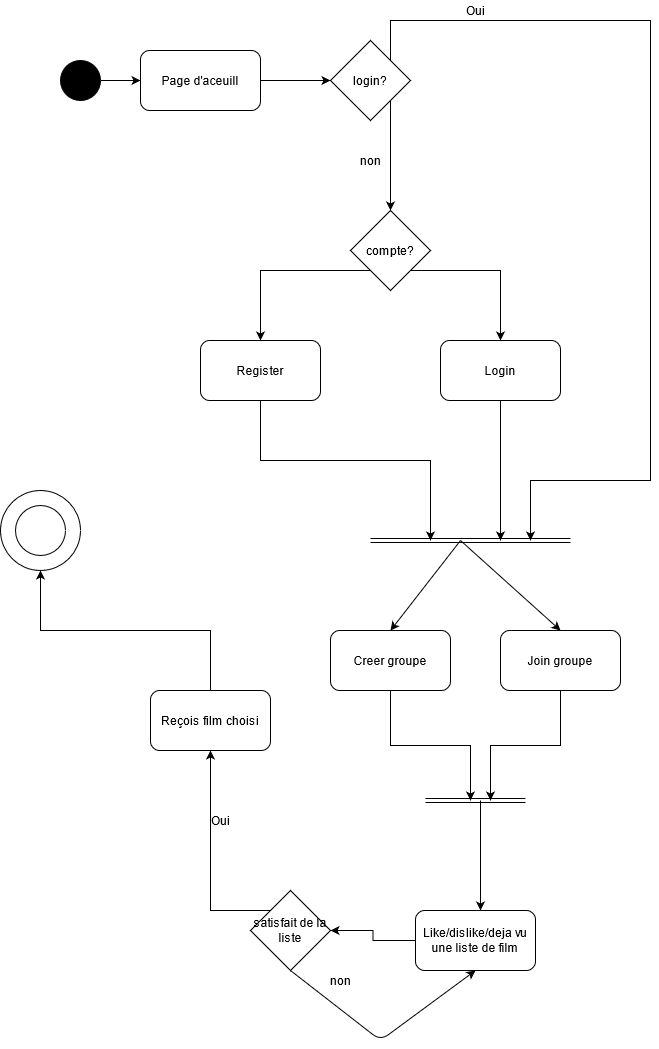

The diagram above was exported from draw.io. Its source (the exported page's mxGraphModel, read from the mxfile embedded in the PNG):
<mxGraphModel dx="460" dy="701" grid="1" gridSize="10" guides="1" tooltips="1" connect="1" arrows="1" fold="1" page="1" pageScale="1" pageWidth="827" pageHeight="1169" math="0" shadow="0">
  <root>
    <mxCell id="0" />
    <mxCell id="1" parent="0" />
    <mxCell id="u_KnSCMauVIGk6uHOvN_-2" value="" style="ellipse;whiteSpace=wrap;html=1;aspect=fixed;fillColor=#000000;" parent="1" vertex="1">
      <mxGeometry x="160" y="160" width="40" height="40" as="geometry" />
    </mxCell>
    <mxCell id="u_KnSCMauVIGk6uHOvN_-4" value="" style="endArrow=classic;html=1;exitX=1;exitY=0.5;exitDx=0;exitDy=0;" parent="1" source="u_KnSCMauVIGk6uHOvN_-2" target="u_KnSCMauVIGk6uHOvN_-5" edge="1">
      <mxGeometry width="50" height="50" relative="1" as="geometry">
        <mxPoint x="180" y="340" as="sourcePoint" />
        <mxPoint x="300" y="180" as="targetPoint" />
      </mxGeometry>
    </mxCell>
    <mxCell id="u_KnSCMauVIGk6uHOvN_-6" style="edgeStyle=orthogonalEdgeStyle;rounded=0;orthogonalLoop=1;jettySize=auto;html=1;exitX=1;exitY=0.5;exitDx=0;exitDy=0;" parent="1" source="u_KnSCMauVIGk6uHOvN_-5" target="u_KnSCMauVIGk6uHOvN_-7" edge="1">
      <mxGeometry relative="1" as="geometry">
        <mxPoint x="420" y="180" as="targetPoint" />
      </mxGeometry>
    </mxCell>
    <mxCell id="u_KnSCMauVIGk6uHOvN_-5" value="Page d'aceuill" style="rounded=1;whiteSpace=wrap;html=1;" parent="1" vertex="1">
      <mxGeometry x="240" y="150" width="120" height="60" as="geometry" />
    </mxCell>
    <mxCell id="u_KnSCMauVIGk6uHOvN_-8" style="edgeStyle=orthogonalEdgeStyle;rounded=0;orthogonalLoop=1;jettySize=auto;html=1;exitX=1;exitY=0;exitDx=0;exitDy=0;" parent="1" source="u_KnSCMauVIGk6uHOvN_-7" edge="1">
      <mxGeometry relative="1" as="geometry">
        <mxPoint x="630" y="640" as="targetPoint" />
        <Array as="points">
          <mxPoint x="490" y="120" />
          <mxPoint x="750" y="120" />
          <mxPoint x="750" y="580" />
          <mxPoint x="630" y="580" />
        </Array>
      </mxGeometry>
    </mxCell>
    <mxCell id="u_KnSCMauVIGk6uHOvN_-11" style="edgeStyle=orthogonalEdgeStyle;rounded=0;orthogonalLoop=1;jettySize=auto;html=1;exitX=1;exitY=1;exitDx=0;exitDy=0;" parent="1" source="u_KnSCMauVIGk6uHOvN_-7" target="u_KnSCMauVIGk6uHOvN_-13" edge="1">
      <mxGeometry relative="1" as="geometry">
        <mxPoint x="490" y="350" as="targetPoint" />
        <Array as="points">
          <mxPoint x="490" y="240" />
        </Array>
      </mxGeometry>
    </mxCell>
    <mxCell id="u_KnSCMauVIGk6uHOvN_-7" value="login?" style="rhombus;whiteSpace=wrap;html=1;" parent="1" vertex="1">
      <mxGeometry x="430" y="140" width="80" height="80" as="geometry" />
    </mxCell>
    <mxCell id="u_KnSCMauVIGk6uHOvN_-9" value="Oui" style="text;html=1;align=center;verticalAlign=middle;resizable=0;points=[];autosize=1;" parent="1" vertex="1">
      <mxGeometry x="560" y="100" width="30" height="20" as="geometry" />
    </mxCell>
    <mxCell id="u_KnSCMauVIGk6uHOvN_-12" value="non" style="text;html=1;align=center;verticalAlign=middle;resizable=0;points=[];autosize=1;" parent="1" vertex="1">
      <mxGeometry x="450" y="250" width="40" height="20" as="geometry" />
    </mxCell>
    <mxCell id="u_KnSCMauVIGk6uHOvN_-16" style="edgeStyle=orthogonalEdgeStyle;rounded=0;orthogonalLoop=1;jettySize=auto;html=1;exitX=1;exitY=1;exitDx=0;exitDy=0;entryX=0.5;entryY=0;entryDx=0;entryDy=0;" parent="1" source="u_KnSCMauVIGk6uHOvN_-13" target="u_KnSCMauVIGk6uHOvN_-15" edge="1">
      <mxGeometry relative="1" as="geometry" />
    </mxCell>
    <mxCell id="u_KnSCMauVIGk6uHOvN_-17" style="edgeStyle=orthogonalEdgeStyle;rounded=0;orthogonalLoop=1;jettySize=auto;html=1;exitX=0;exitY=1;exitDx=0;exitDy=0;entryX=0.5;entryY=0;entryDx=0;entryDy=0;" parent="1" source="u_KnSCMauVIGk6uHOvN_-13" target="u_KnSCMauVIGk6uHOvN_-14" edge="1">
      <mxGeometry relative="1" as="geometry">
        <mxPoint x="360" y="370" as="targetPoint" />
      </mxGeometry>
    </mxCell>
    <mxCell id="u_KnSCMauVIGk6uHOvN_-13" value="compte?" style="rhombus;whiteSpace=wrap;html=1;fillColor=#FFFFFF;" parent="1" vertex="1">
      <mxGeometry x="450" y="310" width="80" height="80" as="geometry" />
    </mxCell>
    <mxCell id="u_KnSCMauVIGk6uHOvN_-19" style="edgeStyle=orthogonalEdgeStyle;rounded=0;orthogonalLoop=1;jettySize=auto;html=1;exitX=0.5;exitY=1;exitDx=0;exitDy=0;" parent="1" source="u_KnSCMauVIGk6uHOvN_-14" edge="1">
      <mxGeometry relative="1" as="geometry">
        <mxPoint x="530" y="640" as="targetPoint" />
        <Array as="points">
          <mxPoint x="360" y="560" />
          <mxPoint x="530" y="560" />
        </Array>
      </mxGeometry>
    </mxCell>
    <mxCell id="u_KnSCMauVIGk6uHOvN_-14" value="Register" style="rounded=1;whiteSpace=wrap;html=1;fillColor=#FFFFFF;" parent="1" vertex="1">
      <mxGeometry x="300" y="440" width="120" height="60" as="geometry" />
    </mxCell>
    <mxCell id="u_KnSCMauVIGk6uHOvN_-18" style="edgeStyle=orthogonalEdgeStyle;rounded=0;orthogonalLoop=1;jettySize=auto;html=1;exitX=0.5;exitY=1;exitDx=0;exitDy=0;" parent="1" source="u_KnSCMauVIGk6uHOvN_-15" edge="1">
      <mxGeometry relative="1" as="geometry">
        <mxPoint x="600" y="640" as="targetPoint" />
      </mxGeometry>
    </mxCell>
    <mxCell id="u_KnSCMauVIGk6uHOvN_-15" value="Login" style="rounded=1;whiteSpace=wrap;html=1;fillColor=#FFFFFF;" parent="1" vertex="1">
      <mxGeometry x="540" y="440" width="120" height="60" as="geometry" />
    </mxCell>
    <mxCell id="u_KnSCMauVIGk6uHOvN_-20" value="" style="shape=link;html=1;" parent="1" edge="1">
      <mxGeometry width="100" relative="1" as="geometry">
        <mxPoint x="470" y="640" as="sourcePoint" />
        <mxPoint x="670" y="640" as="targetPoint" />
      </mxGeometry>
    </mxCell>
    <mxCell id="u_KnSCMauVIGk6uHOvN_-27" style="edgeStyle=orthogonalEdgeStyle;rounded=0;orthogonalLoop=1;jettySize=auto;html=1;exitX=0.5;exitY=1;exitDx=0;exitDy=0;" parent="1" source="u_KnSCMauVIGk6uHOvN_-23" edge="1">
      <mxGeometry relative="1" as="geometry">
        <mxPoint x="570" y="900" as="targetPoint" />
      </mxGeometry>
    </mxCell>
    <mxCell id="u_KnSCMauVIGk6uHOvN_-23" value="Creer groupe" style="rounded=1;whiteSpace=wrap;html=1;fillColor=#FFFFFF;" parent="1" vertex="1">
      <mxGeometry x="430" y="730" width="120" height="60" as="geometry" />
    </mxCell>
    <mxCell id="u_KnSCMauVIGk6uHOvN_-28" style="edgeStyle=orthogonalEdgeStyle;rounded=0;orthogonalLoop=1;jettySize=auto;html=1;exitX=0.5;exitY=1;exitDx=0;exitDy=0;" parent="1" source="u_KnSCMauVIGk6uHOvN_-24" edge="1">
      <mxGeometry relative="1" as="geometry">
        <mxPoint x="590" y="900" as="targetPoint" />
      </mxGeometry>
    </mxCell>
    <mxCell id="u_KnSCMauVIGk6uHOvN_-24" value="Join groupe" style="rounded=1;whiteSpace=wrap;html=1;fillColor=#FFFFFF;" parent="1" vertex="1">
      <mxGeometry x="600" y="730" width="120" height="60" as="geometry" />
    </mxCell>
    <mxCell id="u_KnSCMauVIGk6uHOvN_-25" value="" style="endArrow=classic;html=1;entryX=0.5;entryY=0;entryDx=0;entryDy=0;" parent="1" target="u_KnSCMauVIGk6uHOvN_-23" edge="1">
      <mxGeometry width="50" height="50" relative="1" as="geometry">
        <mxPoint x="560" y="640" as="sourcePoint" />
        <mxPoint x="610" y="660" as="targetPoint" />
      </mxGeometry>
    </mxCell>
    <mxCell id="u_KnSCMauVIGk6uHOvN_-26" value="" style="endArrow=classic;html=1;entryX=0.5;entryY=0;entryDx=0;entryDy=0;" parent="1" target="u_KnSCMauVIGk6uHOvN_-24" edge="1">
      <mxGeometry width="50" height="50" relative="1" as="geometry">
        <mxPoint x="560" y="640" as="sourcePoint" />
        <mxPoint x="610" y="660" as="targetPoint" />
      </mxGeometry>
    </mxCell>
    <mxCell id="u_KnSCMauVIGk6uHOvN_-29" value="" style="shape=link;html=1;" parent="1" edge="1">
      <mxGeometry width="100" relative="1" as="geometry">
        <mxPoint x="525" y="900" as="sourcePoint" />
        <mxPoint x="625" y="900" as="targetPoint" />
      </mxGeometry>
    </mxCell>
    <mxCell id="u_KnSCMauVIGk6uHOvN_-30" value="" style="endArrow=classic;html=1;" parent="1" edge="1">
      <mxGeometry width="50" height="50" relative="1" as="geometry">
        <mxPoint x="580" y="900" as="sourcePoint" />
        <mxPoint x="580" y="1010" as="targetPoint" />
        <Array as="points">
          <mxPoint x="580" y="960" />
        </Array>
      </mxGeometry>
    </mxCell>
    <mxCell id="u_KnSCMauVIGk6uHOvN_-41" style="edgeStyle=orthogonalEdgeStyle;rounded=0;orthogonalLoop=1;jettySize=auto;html=1;exitX=0;exitY=0.5;exitDx=0;exitDy=0;" parent="1" source="u_KnSCMauVIGk6uHOvN_-35" target="u_KnSCMauVIGk6uHOvN_-40" edge="1">
      <mxGeometry relative="1" as="geometry" />
    </mxCell>
    <mxCell id="u_KnSCMauVIGk6uHOvN_-35" value="Like/dislike/deja vu une liste de film" style="rounded=1;whiteSpace=wrap;html=1;fillColor=#FFFFFF;" parent="1" vertex="1">
      <mxGeometry x="515" y="1010" width="120" height="60" as="geometry" />
    </mxCell>
    <mxCell id="u_KnSCMauVIGk6uHOvN_-44" style="edgeStyle=orthogonalEdgeStyle;rounded=0;orthogonalLoop=1;jettySize=auto;html=1;exitX=0;exitY=0;exitDx=0;exitDy=0;" parent="1" source="u_KnSCMauVIGk6uHOvN_-40" edge="1">
      <mxGeometry relative="1" as="geometry">
        <mxPoint x="310" y="850" as="targetPoint" />
      </mxGeometry>
    </mxCell>
    <mxCell id="u_KnSCMauVIGk6uHOvN_-40" value="satisfait de la liste" style="rhombus;whiteSpace=wrap;html=1;fillColor=#FFFFFF;" parent="1" vertex="1">
      <mxGeometry x="350" y="990" width="80" height="80" as="geometry" />
    </mxCell>
    <mxCell id="u_KnSCMauVIGk6uHOvN_-42" value="" style="endArrow=classic;html=1;exitX=0.5;exitY=1;exitDx=0;exitDy=0;entryX=0.5;entryY=1;entryDx=0;entryDy=0;" parent="1" source="u_KnSCMauVIGk6uHOvN_-40" target="u_KnSCMauVIGk6uHOvN_-35" edge="1">
      <mxGeometry width="50" height="50" relative="1" as="geometry">
        <mxPoint x="414" y="1150" as="sourcePoint" />
        <mxPoint x="390" y="1150" as="targetPoint" />
        <Array as="points">
          <mxPoint x="480" y="1140" />
        </Array>
      </mxGeometry>
    </mxCell>
    <mxCell id="u_KnSCMauVIGk6uHOvN_-43" value="non" style="text;html=1;align=center;verticalAlign=middle;resizable=0;points=[];autosize=1;" parent="1" vertex="1">
      <mxGeometry x="420" y="1070" width="40" height="20" as="geometry" />
    </mxCell>
    <mxCell id="u_KnSCMauVIGk6uHOvN_-45" value="Oui" style="text;html=1;align=center;verticalAlign=middle;resizable=0;points=[];autosize=1;" parent="1" vertex="1">
      <mxGeometry x="305" y="910" width="30" height="20" as="geometry" />
    </mxCell>
    <mxCell id="u_KnSCMauVIGk6uHOvN_-46" value="" style="ellipse;whiteSpace=wrap;html=1;aspect=fixed;fillColor=#FFFFFF;" parent="1" vertex="1">
      <mxGeometry x="100" y="590" width="80" height="80" as="geometry" />
    </mxCell>
    <mxCell id="u_KnSCMauVIGk6uHOvN_-50" style="edgeStyle=orthogonalEdgeStyle;rounded=0;orthogonalLoop=1;jettySize=auto;html=1;exitX=0.5;exitY=0;exitDx=0;exitDy=0;entryX=0.5;entryY=1;entryDx=0;entryDy=0;" parent="1" source="u_KnSCMauVIGk6uHOvN_-48" target="u_KnSCMauVIGk6uHOvN_-46" edge="1">
      <mxGeometry relative="1" as="geometry" />
    </mxCell>
    <mxCell id="u_KnSCMauVIGk6uHOvN_-48" value="Reçois film choisi" style="rounded=1;whiteSpace=wrap;html=1;fillColor=#FFFFFF;" parent="1" vertex="1">
      <mxGeometry x="250" y="790" width="120" height="60" as="geometry" />
    </mxCell>
    <mxCell id="u_KnSCMauVIGk6uHOvN_-49" value="" style="ellipse;whiteSpace=wrap;html=1;aspect=fixed;fillColor=#FFFFFF;" parent="1" vertex="1">
      <mxGeometry x="115" y="605" width="50" height="50" as="geometry" />
    </mxCell>
  </root>
</mxGraphModel>